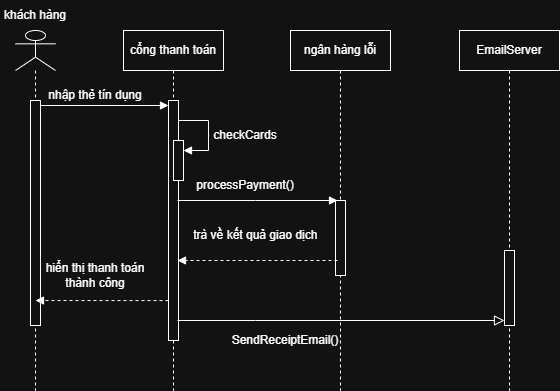

The diagram above was exported from draw.io. Its source (the exported page's mxGraphModel, read from the mxfile embedded in the PNG):
<mxGraphModel dx="1406" dy="780" grid="1" gridSize="10" guides="1" tooltips="1" connect="1" arrows="1" fold="1" page="1" pageScale="1" pageWidth="850" pageHeight="1100" math="0" shadow="0">
  <root>
    <mxCell id="0" />
    <mxCell id="1" parent="0" />
    <mxCell id="gRFA5Hhtr2qmEnvv8-JB-2" parent="1" style="shape=umlLifeline;perimeter=lifelinePerimeter;whiteSpace=wrap;html=1;container=1;dropTarget=0;collapsible=0;recursiveResize=0;outlineConnect=0;portConstraint=eastwest;newEdgeStyle={&quot;curved&quot;:0,&quot;rounded&quot;:0};participant=umlActor;" value="" vertex="1">
      <mxGeometry height="360" width="40" x="100" y="240" as="geometry" />
    </mxCell>
    <mxCell id="gRFA5Hhtr2qmEnvv8-JB-6" parent="gRFA5Hhtr2qmEnvv8-JB-2" style="html=1;points=[[0,0,0,0,5],[0,1,0,0,-5],[1,0,0,0,5],[1,1,0,0,-5]];perimeter=orthogonalPerimeter;outlineConnect=0;targetShapes=umlLifeline;portConstraint=eastwest;newEdgeStyle={&quot;curved&quot;:0,&quot;rounded&quot;:0};" value="" vertex="1">
      <mxGeometry height="225" width="10" x="15" y="70" as="geometry" />
    </mxCell>
    <mxCell id="gRFA5Hhtr2qmEnvv8-JB-3" parent="1" style="shape=umlLifeline;perimeter=lifelinePerimeter;whiteSpace=wrap;html=1;container=1;dropTarget=0;collapsible=0;recursiveResize=0;outlineConnect=0;portConstraint=eastwest;newEdgeStyle={&quot;curved&quot;:0,&quot;rounded&quot;:0};" value="cổng thanh toán" vertex="1">
      <mxGeometry height="360" width="100" x="208" y="240" as="geometry" />
    </mxCell>
    <mxCell id="gRFA5Hhtr2qmEnvv8-JB-7" parent="gRFA5Hhtr2qmEnvv8-JB-3" style="html=1;points=[[0,0,0,0,5],[0,1,0,0,-5],[1,0,0,0,5],[1,1,0,0,-5]];perimeter=orthogonalPerimeter;outlineConnect=0;targetShapes=umlLifeline;portConstraint=eastwest;newEdgeStyle={&quot;curved&quot;:0,&quot;rounded&quot;:0};" value="" vertex="1">
      <mxGeometry height="240" width="10" x="45" y="70" as="geometry" />
    </mxCell>
    <mxCell id="gRFA5Hhtr2qmEnvv8-JB-13" parent="gRFA5Hhtr2qmEnvv8-JB-3" style="html=1;points=[[0,0,0,0,5],[0,1,0,0,-5],[1,0,0,0,5],[1,1,0,0,-5]];perimeter=orthogonalPerimeter;outlineConnect=0;targetShapes=umlLifeline;portConstraint=eastwest;newEdgeStyle={&quot;curved&quot;:0,&quot;rounded&quot;:0};" value="" vertex="1">
      <mxGeometry height="40" width="10" x="50" y="110" as="geometry" />
    </mxCell>
    <mxCell id="gRFA5Hhtr2qmEnvv8-JB-14" edge="1" parent="gRFA5Hhtr2qmEnvv8-JB-3" style="html=1;align=left;spacingLeft=2;endArrow=block;rounded=0;edgeStyle=orthogonalEdgeStyle;curved=0;rounded=0;" target="gRFA5Hhtr2qmEnvv8-JB-13" value="">
      <mxGeometry relative="1" x="0.1765" y="15" as="geometry">
        <mxPoint as="offset" />
        <Array as="points">
          <mxPoint x="85" y="120" />
        </Array>
        <mxPoint x="55" y="90" as="sourcePoint" />
      </mxGeometry>
    </mxCell>
    <mxCell id="gRFA5Hhtr2qmEnvv8-JB-4" parent="1" style="shape=umlLifeline;perimeter=lifelinePerimeter;whiteSpace=wrap;html=1;container=1;dropTarget=0;collapsible=0;recursiveResize=0;outlineConnect=0;portConstraint=eastwest;newEdgeStyle={&quot;curved&quot;:0,&quot;rounded&quot;:0};" value="ngân hàng lỗi" vertex="1">
      <mxGeometry height="360" width="100" x="375" y="240" as="geometry" />
    </mxCell>
    <mxCell id="gRFA5Hhtr2qmEnvv8-JB-8" parent="gRFA5Hhtr2qmEnvv8-JB-4" style="html=1;points=[[0,0,0,0,5],[0,1,0,0,-5],[1,0,0,0,5],[1,1,0,0,-5]];perimeter=orthogonalPerimeter;outlineConnect=0;targetShapes=umlLifeline;portConstraint=eastwest;newEdgeStyle={&quot;curved&quot;:0,&quot;rounded&quot;:0};" value="" vertex="1">
      <mxGeometry height="75" width="10" x="45" y="170" as="geometry" />
    </mxCell>
    <mxCell id="gRFA5Hhtr2qmEnvv8-JB-5" parent="1" style="shape=umlLifeline;perimeter=lifelinePerimeter;whiteSpace=wrap;html=1;container=1;dropTarget=0;collapsible=0;recursiveResize=0;outlineConnect=0;portConstraint=eastwest;newEdgeStyle={&quot;curved&quot;:0,&quot;rounded&quot;:0};" value="EmailServer" vertex="1">
      <mxGeometry height="360" width="100" x="544" y="240" as="geometry" />
    </mxCell>
    <mxCell id="gRFA5Hhtr2qmEnvv8-JB-9" parent="gRFA5Hhtr2qmEnvv8-JB-5" style="html=1;points=[[0,0,0,0,5],[0,1,0,0,-5],[1,0,0,0,5],[1,1,0,0,-5]];perimeter=orthogonalPerimeter;outlineConnect=0;targetShapes=umlLifeline;portConstraint=eastwest;newEdgeStyle={&quot;curved&quot;:0,&quot;rounded&quot;:0};" value="" vertex="1">
      <mxGeometry height="75" width="10" x="45" y="220" as="geometry" />
    </mxCell>
    <mxCell id="gRFA5Hhtr2qmEnvv8-JB-10" edge="1" parent="1" source="gRFA5Hhtr2qmEnvv8-JB-6" style="html=1;verticalAlign=bottom;labelBackgroundColor=none;endArrow=block;endFill=1;rounded=0;exitX=1;exitY=0;exitDx=0;exitDy=5;exitPerimeter=0;entryX=0;entryY=0;entryDx=0;entryDy=5;entryPerimeter=0;" target="gRFA5Hhtr2qmEnvv8-JB-7" value="">
      <mxGeometry relative="1" width="160" as="geometry">
        <mxPoint x="140" y="330" as="sourcePoint" />
        <mxPoint x="250" y="323.0645161290322" as="targetPoint" />
      </mxGeometry>
    </mxCell>
    <mxCell id="gRFA5Hhtr2qmEnvv8-JB-12" parent="1" style="text;html=1;whiteSpace=wrap;strokeColor=none;fillColor=none;align=center;verticalAlign=middle;rounded=0;" value="nhập thẻ tín dụng" vertex="1">
      <mxGeometry height="30" width="100" x="130" y="290" as="geometry" />
    </mxCell>
    <mxCell id="gRFA5Hhtr2qmEnvv8-JB-17" parent="1" style="text;html=1;whiteSpace=wrap;strokeColor=none;fillColor=none;align=center;verticalAlign=middle;rounded=0;" value="checkCards" vertex="1">
      <mxGeometry height="30" width="60" x="300" y="330" as="geometry" />
    </mxCell>
    <mxCell id="gRFA5Hhtr2qmEnvv8-JB-18" edge="1" parent="1" style="html=1;verticalAlign=bottom;labelBackgroundColor=none;endArrow=block;endFill=1;rounded=0;" value="">
      <mxGeometry relative="1" width="160" as="geometry">
        <Array as="points">
          <mxPoint x="340" y="410" />
        </Array>
        <mxPoint x="262" y="410" as="sourcePoint" />
        <mxPoint x="422" y="410" as="targetPoint" />
      </mxGeometry>
    </mxCell>
    <mxCell id="gRFA5Hhtr2qmEnvv8-JB-19" parent="1" style="text;html=1;whiteSpace=wrap;strokeColor=none;fillColor=none;align=center;verticalAlign=middle;rounded=0;" value="processPayment()" vertex="1">
      <mxGeometry height="30" width="60" x="300" y="380" as="geometry" />
    </mxCell>
    <mxCell id="gRFA5Hhtr2qmEnvv8-JB-20" edge="1" parent="1" style="html=1;verticalAlign=bottom;labelBackgroundColor=none;endArrow=block;endFill=1;dashed=1;rounded=0;" value="">
      <mxGeometry relative="1" width="160" as="geometry">
        <mxPoint x="422" y="470" as="sourcePoint" />
        <mxPoint x="262" y="470" as="targetPoint" />
      </mxGeometry>
    </mxCell>
    <mxCell id="gRFA5Hhtr2qmEnvv8-JB-21" parent="1" style="text;html=1;whiteSpace=wrap;strokeColor=none;fillColor=none;align=center;verticalAlign=middle;rounded=0;" value="trà về kết quả giao dịch&amp;nbsp;" vertex="1">
      <mxGeometry height="30" width="140" x="272" y="430" as="geometry" />
    </mxCell>
    <mxCell id="gRFA5Hhtr2qmEnvv8-JB-22" edge="1" parent="1" style="html=1;verticalAlign=bottom;labelBackgroundColor=none;endArrow=block;endFill=1;dashed=1;rounded=0;entryX=0.5;entryY=0.933;entryDx=0;entryDy=0;entryPerimeter=0;" value="">
      <mxGeometry relative="1" width="160" as="geometry">
        <mxPoint x="253" y="510.08" as="sourcePoint" />
        <mxPoint x="120" y="510.00499999999994" as="targetPoint" />
      </mxGeometry>
    </mxCell>
    <mxCell id="-HeWFiuhQ0VLRYjkd9Ts-1" edge="1" parent="1" style="html=1;verticalAlign=bottom;labelBackgroundColor=none;endArrow=block;endFill=0;rounded=0;entryX=0;entryY=1;entryDx=0;entryDy=-5;entryPerimeter=0;endSize=8;" target="gRFA5Hhtr2qmEnvv8-JB-9" value="">
      <mxGeometry relative="1" width="160" as="geometry">
        <Array as="points">
          <mxPoint x="340" y="530" />
        </Array>
        <mxPoint x="262" y="530" as="sourcePoint" />
        <mxPoint x="422" y="530" as="targetPoint" />
      </mxGeometry>
    </mxCell>
    <mxCell id="6PK7logBnh-cqN03l3re-1" parent="1" style="text;html=1;whiteSpace=wrap;strokeColor=none;fillColor=none;align=center;verticalAlign=middle;rounded=0;" value="hiển thị thanh toán thành công" vertex="1">
      <mxGeometry height="30" width="130" x="115" y="470" as="geometry" />
    </mxCell>
    <mxCell id="6PK7logBnh-cqN03l3re-2" parent="1" style="text;html=1;whiteSpace=wrap;strokeColor=none;fillColor=none;align=center;verticalAlign=middle;rounded=0;" value="SendReceiptEmail()" vertex="1">
      <mxGeometry height="30" width="60" x="340" y="535" as="geometry" />
    </mxCell>
    <mxCell id="6PK7logBnh-cqN03l3re-3" parent="1" style="text;html=1;whiteSpace=wrap;strokeColor=none;fillColor=none;align=center;verticalAlign=middle;rounded=0;" value="khách hàng" vertex="1">
      <mxGeometry height="30" width="70" x="85" y="210" as="geometry" />
    </mxCell>
  </root>
</mxGraphModel>